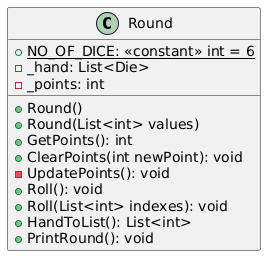

The diagram above was rendered by PlantUML. Its source (embedded in the PNG):
@startuml
class Round {
    + {static} NO_OF_DICE: <<constant>> int = 6
    - _hand: List<Die>
    - _points: int

    + Round()
    + Round(List<int> values)
    + GetPoints(): int
    + ClearPoints(int newPoint): void
    - UpdatePoints(): void
    + Roll(): void
    + Roll(List<int> indexes): void
    + HandToList(): List<int>
    + PrintRound(): void
}
@enduml